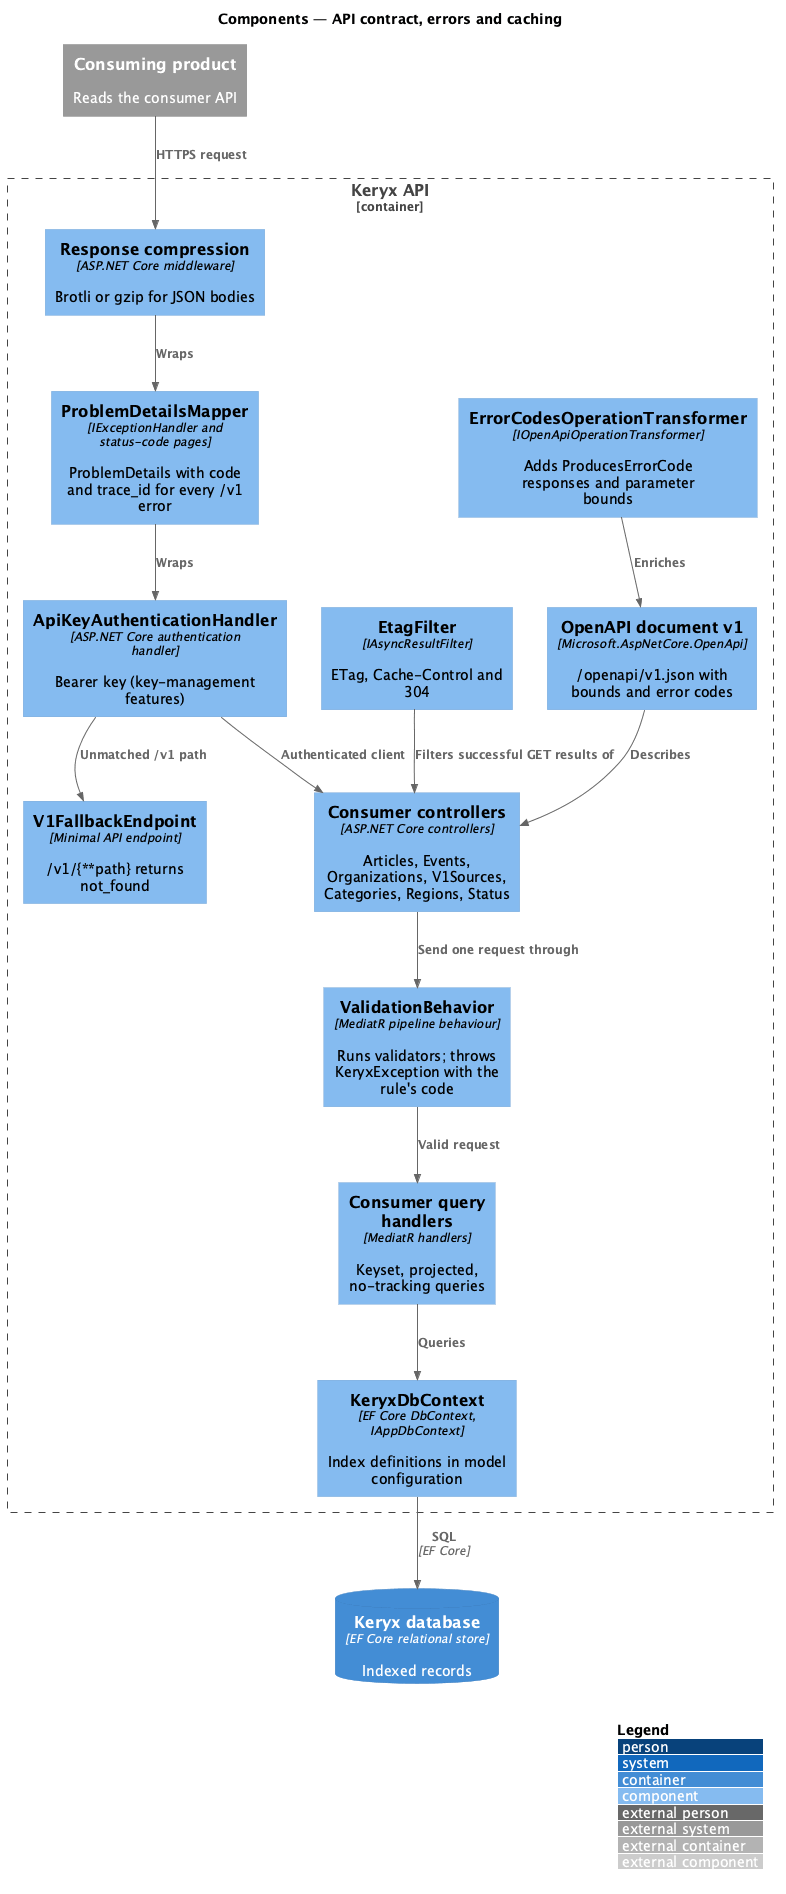

The diagram above was rendered by PlantUML. Its source (embedded in the PNG):
@startuml
!include <C4/C4_Component>
LAYOUT_WITH_LEGEND()
title Components — API contract, errors and caching

System_Ext(product, "Consuming product", "Reads the consumer API")
Container_Boundary(api, "Keryx API") {
  Component(exc, "ProblemDetailsMapper", "IExceptionHandler and status-code pages", "ProblemDetails with code and trace_id for every /v1 error")
  Component(comp, "Response compression", "ASP.NET Core middleware", "Brotli or gzip for JSON bodies")
  Component(auth, "ApiKeyAuthenticationHandler", "ASP.NET Core authentication handler", "Bearer key (key-management features)")
  Component(fallback, "V1FallbackEndpoint", "Minimal API endpoint", "/v1/{**path} returns not_found")
  Component(ctrls, "Consumer controllers", "ASP.NET Core controllers", "Articles, Events, Organizations, V1Sources, Categories, Regions, Status")
  Component(etag, "EtagFilter", "IAsyncResultFilter", "ETag, Cache-Control and 304")
  Component(openapi, "OpenAPI document v1", "Microsoft.AspNetCore.OpenApi", "/openapi/v1.json with bounds and error codes")
  Component(trans, "ErrorCodesOperationTransformer", "IOpenApiOperationTransformer", "Adds ProducesErrorCode responses and parameter bounds")
  Component(valid, "ValidationBehavior", "MediatR pipeline behaviour", "Runs validators; throws KeryxException with the rule's code")
  Component(handlers, "Consumer query handlers", "MediatR handlers", "Keyset, projected, no-tracking queries")
  Component(ctx, "KeryxDbContext", "EF Core DbContext, IAppDbContext", "Index definitions in model configuration")
}
ContainerDb(db, "Keryx database", "EF Core relational store", "Indexed records")

Rel(product, comp, "HTTPS request")
Rel(comp, exc, "Wraps")
Rel(exc, auth, "Wraps")
Rel(auth, ctrls, "Authenticated client")
Rel(auth, fallback, "Unmatched /v1 path")
Rel(etag, ctrls, "Filters successful GET results of")
Rel(ctrls, valid, "Send one request through")
Rel(valid, handlers, "Valid request")
Rel(handlers, ctx, "Queries")
Rel(ctx, db, "SQL", "EF Core")
Rel(openapi, ctrls, "Describes")
Rel(trans, openapi, "Enriches")
@enduml